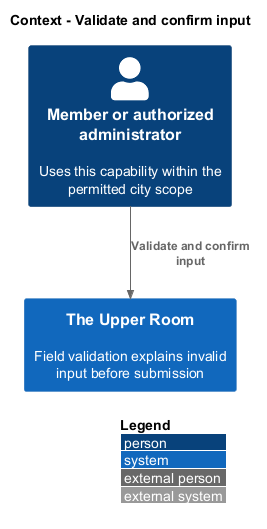

The diagram above was rendered by PlantUML. Its source (embedded in the PNG):
@startuml
!include <C4/C4_Context>
LAYOUT_WITH_LEGEND()
title Context - Validate and confirm input
Person(member, "Member or authorized administrator", "Uses this capability within the permitted city scope")
System(room, "The Upper Room", "Field validation explains invalid input before submission")
Rel(member, room, "Validate and confirm input")
@enduml